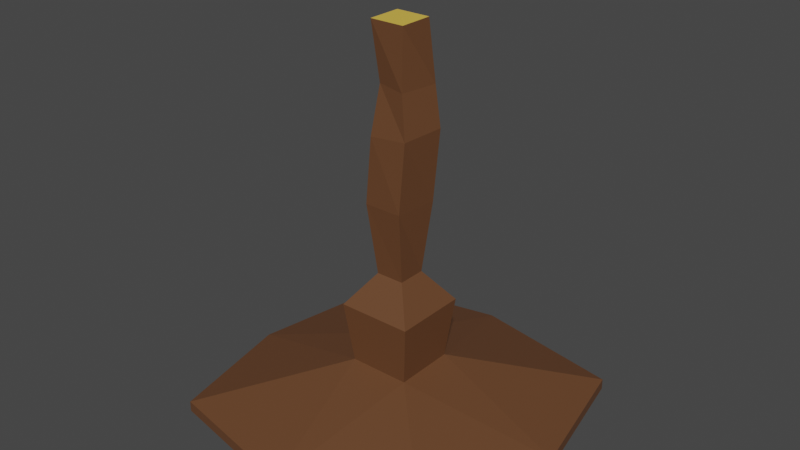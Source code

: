 # Source: tableLeg_normal.blend  (saved by Blender 3.4.6; exported with 4.5.12 LTS)
import bpy
from mathutils import Matrix  # noqa: F401  (used for matrix-valued properties, if any)

bpy.ops.wm.read_factory_settings(use_empty=True)
scene = bpy.context.scene
scene.name = 'Scene'

# ---- materials (node trees are filled in below, after node groups)
mat_wood = bpy.data.materials.new('wood')
mat_wood.use_transparent_shadow = False
mat_bark = bpy.data.materials.new('bark')
mat_bark.use_transparent_shadow = False

# ---- material node trees
mat_wood.use_nodes = True; mat_wood.node_tree.nodes.clear()
_N = mat_wood.node_tree.nodes; _L = mat_wood.node_tree.links
n0 = _N.new('ShaderNodeBsdfPrincipled'); n0.name = 'Principled BSDF'; n0.location = (10, 300)
n0.distribution = 'GGX'
n0.subsurface_method = 'RANDOM_WALK_SKIN'
n0.inputs[0].default_value = (0.8, 0.5332, 0.07736, 1.0)
n0.inputs[3].default_value = 1.45
n0.inputs[27].default_value = (0.0, 0.0, 0.0, 1.0)
n0.inputs[28].default_value = 1.0
n1 = _N.new('ShaderNodeOutputMaterial'); n1.name = 'Material Output'; n1.location = (300, 300)
_L.new(n0.outputs[0], n1.inputs[0])
n1.is_active_output = True
mat_bark.use_nodes = True; mat_bark.node_tree.nodes.clear()
_N = mat_bark.node_tree.nodes; _L = mat_bark.node_tree.links
n0 = _N.new('ShaderNodeBsdfPrincipled'); n0.name = 'Principled BSDF'; n0.location = (10, 300)
n0.distribution = 'GGX'
n0.subsurface_method = 'RANDOM_WALK_SKIN'
n0.inputs[0].default_value = (0.1368, 0.0572, 0.0239, 1.0)
n0.inputs[3].default_value = 1.45
n0.inputs[27].default_value = (0.0, 0.0, 0.0, 1.0)
n0.inputs[28].default_value = 1.0
n1 = _N.new('ShaderNodeOutputMaterial'); n1.name = 'Material Output'; n1.location = (300, 300)
_L.new(n0.outputs[0], n1.inputs[0])
n1.is_active_output = True

# ---- world
world_world = bpy.data.worlds.new('World'); scene.world = world_world
world_world.use_nodes = True; world_world.node_tree.nodes.clear()
_N = world_world.node_tree.nodes; _L = world_world.node_tree.links
n0 = _N.new('ShaderNodeOutputWorld'); n0.name = 'World Output'; n0.location = (300, 300)
n1 = _N.new('ShaderNodeBackground'); n1.name = 'Background'; n1.location = (10, 300)
n1.inputs[0].default_value = (0.05088, 0.05088, 0.05088, 1.0)
_L.new(n1.outputs[0], n0.inputs[0])
n0.is_active_output = True
world_world.color = (0.05088, 0.05088, 0.05088)
world_world.use_sun_shadow = False
world_world.sun_shadow_jitter_overblur = 0.0

# ---- meshes
me_cube_002 = bpy.data.meshes.new('Cube.002')
me_cube_002.from_pydata([(-0.02065, -0.0268, 0.197), (-0.02431, -0.03086, 0.5276), (-0.02065, 0.01219, 0.197), (-0.02431, 0.01621, 0.5276), (0.01834, -0.0268, 0.197), (0.02276, -0.03086, 0.5276), (0.01834, 0.01219, 0.197), (0.02276, 0.01621, 0.5276), (-0.03017, -0.03632, 0.2948), (-0.02105, -0.03692, 0.3862), (-0.01516, -0.02632, 0.4514), (-0.02372, 0.01661, 0.4536), (-0.02158, 0.02111, 0.386), (-0.03017, 0.02171, 0.2948), (0.03187, 0.01828, 0.4488), (0.03736, 0.02197, 0.3934), (0.02786, 0.02171, 0.2948), (0.02217, -0.03126, 0.4479), (0.02957, -0.03525, 0.3904), (0.02311, -0.03778, 0.2954), (-0.05232, 0.04387, 0.1535), (-0.05232, -0.05847, 0.1535), (0.05001, 0.04387, 0.1535), (0.05001, -0.05847, 0.1535), (-0.04299, 0.03453, 0.0691), (-0.04299, -0.04914, 0.0691), (0.04068, 0.03453, 0.0691), (0.04068, -0.04914, 0.0691), (-0.1976, 0.1887, 0.01471), (-0.1976, -0.2036, 0.01471), (0.1947, 0.1887, 0.01471), (0.1947, -0.2036, 0.01471), (0.0002949, -0.2414, 0.01471), (-0.0005836, -0.04914, 0.0691), (0.2334, 0.002002, 0.01471), (0.04068, -0.007159, 0.0691), (-0.004523, 0.03453, 0.0691), (-0.01751, 0.227, 0.01471), (-0.235, -0.02309, 0.01471), (-0.04299, -0.009403, 0.0691), (-0.235, -0.02309, -4.601e-05), (-0.1976, -0.2036, -4.601e-05), (-0.01751, 0.227, -4.601e-05), (-0.1976, 0.1887, -4.601e-05), (0.2334, 0.002002, -4.601e-05), (0.1947, 0.1887, -4.601e-05), (0.0002949, -0.2414, -4.601e-05), (0.1947, -0.2036, -4.601e-05)], [], [(10, 1, 3, 11), (11, 3, 7, 14), (14, 7, 5, 17), (17, 5, 1, 10), (4, 0, 21, 23), (7, 3, 1, 5), (4, 19, 8, 0), (19, 18, 9, 8), (18, 17, 10, 9), (6, 16, 19, 4), (16, 15, 18, 19), (15, 14, 17, 18), (2, 13, 16, 6), (13, 12, 15, 16), (12, 11, 14, 15), (0, 8, 13, 2), (8, 9, 12, 13), (9, 10, 11, 12), (21, 20, 24, 39, 25), (2, 6, 22, 20), (0, 2, 20, 21), (6, 4, 23, 22), (27, 33, 32, 31), (23, 21, 25, 33, 27), (20, 22, 26, 36, 24), (22, 23, 27, 35, 26), (38, 28, 43, 40), (24, 36, 37, 28), (26, 35, 34, 30), (25, 39, 38, 29), (32, 33, 25, 29), (34, 35, 27, 31), (37, 36, 26, 30), (38, 39, 24, 28), (43, 42, 45, 44, 47, 46, 41, 40), (37, 30, 45, 42), (30, 34, 44, 45), (34, 31, 47, 44), (29, 38, 40, 41), (31, 32, 46, 47), (28, 37, 42, 43), (32, 29, 41, 46)])
me_cube_002.polygons.foreach_set('material_index', [1, 1, 1, 1, 1, 0, 1, 1, 1, 1, 1, 1, 1, 1, 1, 1, 1, 1, 1, 1, 1, 1, 1, 1, 1, 1, 1, 1, 1, 1, 1, 1, 1, 1, 0, 1, 1, 1, 1, 1, 1, 1])
_uv = me_cube_002.uv_layers.new(name='UVMap')
_uv.uv.foreach_set('vector', [0.5635, 0.0, 0.625, 0.0, 0.625, 0.25, 0.5635, 0.25, 0.5635, 0.25, 0.625, 0.25, 0.625, 0.5, 0.5635, 0.5, 0.5635, 0.5, 0.625, 0.5, 0.625, 0.75, 0.5635, 0.75, 0.5635, 0.75, 0.625, 0.75, 0.625, 1.0, 0.5635, 1.0, 0.375, 0.75, 0.375, 1.0, 0.375, 1.0, 0.375, 0.75, 0.625, 0.5, 0.875, 0.5, 0.875, 0.75, 0.625, 0.75, 0.375, 0.75, 0.4385, 0.75, 0.4385, 1.0, 0.375, 1.0, 0.4385, 0.75, 0.501, 0.75, 0.501, 1.0, 0.4385, 1.0, 0.501, 0.75, 0.5635, 0.75, 0.5635, 1.0, 0.501, 1.0, 0.375, 0.5, 0.4385, 0.5, 0.4385, 0.75, 0.375, 0.75, 0.4385, 0.5, 0.501, 0.5, 0.501, 0.75, 0.4385, 0.75, 0.501, 0.5, 0.5635, 0.5, 0.5635, 0.75, 0.501, 0.75, 0.375, 0.25, 0.4385, 0.25, 0.4385, 0.5, 0.375, 0.5, 0.4385, 0.25, 0.501, 0.25, 0.501, 0.5, 0.4385, 0.5, 0.501, 0.25, 0.5635, 0.25, 0.5635, 0.5, 0.501, 0.5, 0.375, 0.0, 0.4385, 0.0, 0.4385, 0.25, 0.375, 0.25, 0.4385, 0.0, 0.501, 0.0, 0.501, 0.25, 0.4385, 0.25, 0.501, 0.0, 0.5635, 0.0, 0.5635, 0.25, 0.501, 0.25, 0.375, 0.0, 0.375, 0.25, 0.375, 0.25, 0.375, 0.1187, 0.375, 0.0, 0.375, 0.25, 0.375, 0.5, 0.375, 0.5, 0.375, 0.25, 0.375, 0.0, 0.375, 0.25, 0.375, 0.25, 0.375, 0.0, 0.375, 0.5, 0.375, 0.75, 0.375, 0.75, 0.375, 0.5, 0.375, 0.75, 0.375, 0.8733, 0.375, 0.8744, 0.375, 0.75, 0.375, 0.75, 0.375, 1.0, 0.375, 1.0, 0.375, 0.8733, 0.375, 0.75, 0.375, 0.25, 0.375, 0.5, 0.375, 0.5, 0.375, 0.3649, 0.375, 0.25, 0.375, 0.5, 0.375, 0.75, 0.375, 0.75, 0.375, 0.6246, 0.375, 0.5, 0.375, 0.1165, 0.375, 0.25, 0.375, 0.25, 0.375, 0.1165, 0.375, 0.25, 0.375, 0.3649, 0.375, 0.3661, 0.375, 0.25, 0.375, 0.5, 0.375, 0.6246, 0.375, 0.6201, 0.375, 0.5, 0.375, 0.0, 0.375, 0.1187, 0.375, 0.1165, 0.375, 0.0, 0.375, 0.8744, 0.375, 0.8733, 0.375, 1.0, 0.375, 1.0, 0.375, 0.6201, 0.375, 0.6246, 0.375, 0.75, 0.375, 0.75, 0.375, 0.3661, 0.375, 0.3649, 0.375, 0.5, 0.375, 0.5, 0.375, 0.1165, 0.375, 0.1187, 0.375, 0.25, 0.375, 0.25, 0.125, 0.5, 0.2411, 0.5, 0.375, 0.5, 0.375, 0.6201, 0.375, 0.75, 0.2506, 0.75, 0.125, 0.75, 0.125, 0.6335, 0.375, 0.3661, 0.375, 0.5, 0.375, 0.5, 0.375, 0.3661, 0.375, 0.5, 0.375, 0.6201, 0.375, 0.6201, 0.375, 0.5, 0.375, 0.6201, 0.375, 0.75, 0.375, 0.75, 0.375, 0.6201, 0.375, 0.0, 0.375, 0.1165, 0.375, 0.1165, 0.375, 0.0, 0.375, 0.75, 0.375, 0.8744, 0.375, 0.8744, 0.375, 0.75, 0.375, 0.25, 0.375, 0.3661, 0.375, 0.3661, 0.375, 0.25, 0.375, 0.8744, 0.375, 1.0, 0.375, 1.0, 0.375, 0.8744])
me_cube_002.materials.append(mat_wood)
me_cube_002.materials.append(mat_bark)
me_cube_002.update()

# ---- objects
ob_tableleg = bpy.data.objects.new('TableLeg', me_cube_002)

# ---- transforms, parenting, visibility, modifiers, constraints
ob_tableleg.location = (0.0, 0.0, 0.0)

# ---- collection membership
scene.collection.objects.link(ob_tableleg)

# ---- scene / render settings (as saved in the file)
scene.frame_start = 1; scene.frame_end = 250; scene.frame_set(1)
scene.render.engine = 'BLENDER_EEVEE_NEXT'
scene.cycles.sampling_pattern = 'TABULATED_SOBOL'
scene.cycles.use_light_tree = False
scene.view_settings.view_transform = 'Filmic'
bpy.context.view_layer.update()

# ---- added for rendering (the .blend has no active camera and no usable light): camera, sun
cam_auto = bpy.data.cameras.new('AutoCamera')
cam_auto.lens = 50.0
cam_auto.sensor_width = 36.0
cam_auto.clip_end = 1000.0
ob_auto_camera = bpy.data.objects.new('AutoCamera', cam_auto)
scene.collection.objects.link(ob_auto_camera)
ob_auto_camera.location = (0.78271, -0.94743, 0.890628)
ob_auto_camera.rotation_euler = (1.09748, -7.21219e-08, 0.694738)
scene.camera = ob_auto_camera
light_auto_sun = bpy.data.lights.new('AutoSun', 'SUN')
light_auto_sun.energy = 3.0
light_auto_sun.angle = 0.0523599
ob_auto_sun = bpy.data.objects.new('AutoSun', light_auto_sun)
scene.collection.objects.link(ob_auto_sun)
ob_auto_sun.rotation_euler = (0.872665, 0.174533, 0.523599)
bpy.context.view_layer.update()
